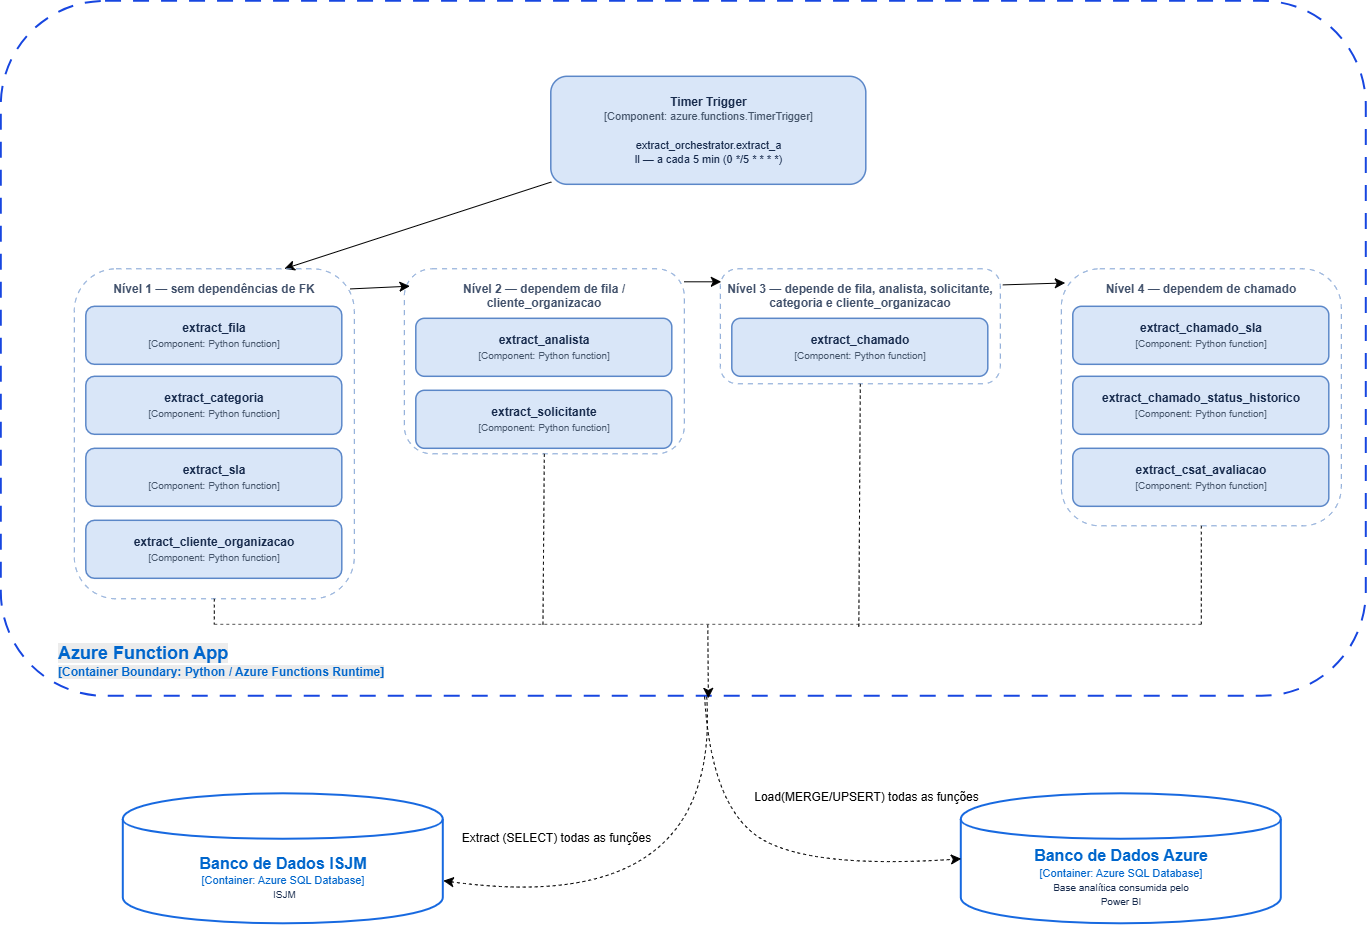

The diagram above was exported from draw.io. Its source (the exported page's mxGraphModel, read from the mxfile embedded in the PNG):
<mxGraphModel dx="2357" dy="1295" grid="1" gridSize="10" guides="1" tooltips="1" connect="1" arrows="1" fold="1" page="1" pageScale="1" pageWidth="827" pageHeight="1169" math="0" shadow="0">
  <root>
    <mxCell id="0" />
    <mxCell id="1" parent="0" />
    <mxCell id="C3VGCDDyCPysLE-qcBkX-1" edge="1" parent="1" source="C3VGCDDyCPysLE-qcBkX-3" style="edgeStyle=none;curved=1;rounded=0;orthogonalLoop=1;jettySize=auto;html=1;fontSize=12;startSize=8;endSize=8;dashed=1;" target="C3VGCDDyCPysLE-qcBkX-21">
      <mxGeometry relative="1" as="geometry">
        <Array as="points">
          <mxPoint x="810" y="1067.5" />
        </Array>
      </mxGeometry>
    </mxCell>
    <mxCell id="C3VGCDDyCPysLE-qcBkX-2" connectable="0" parent="C3VGCDDyCPysLE-qcBkX-1" style="edgeLabel;html=1;align=center;verticalAlign=middle;resizable=0;points=[];fontSize=12;" value="Extract (SELECT) todas as funções" vertex="1">
      <mxGeometry relative="1" x="0.1247" y="-41" as="geometry">
        <mxPoint x="-111" y="-32" as="offset" />
      </mxGeometry>
    </mxCell>
    <mxCell id="C3VGCDDyCPysLE-qcBkX-3" parent="1" style="rounded=1;whiteSpace=wrap;html=1;dashed=1;dashPattern=8 6;strokeWidth=2;strokeColor=#1746E0;fillColor=#FFFFFF;verticalAlign=top;align=left;spacingTop=8;spacingLeft=18;fontSize=18;fontStyle=1;fontColor=#0066CC;" value="" vertex="1">
      <mxGeometry height="695" width="1365" x="90" y="150" as="geometry" />
    </mxCell>
    <mxCell id="C3VGCDDyCPysLE-qcBkX-4" edge="1" parent="1" source="C3VGCDDyCPysLE-qcBkX-5" style="edgeStyle=none;curved=1;rounded=0;orthogonalLoop=1;jettySize=auto;html=1;entryX=0.75;entryY=0;entryDx=0;entryDy=0;fontSize=12;startSize=8;endSize=8;" target="C3VGCDDyCPysLE-qcBkX-6">
      <mxGeometry relative="1" as="geometry" />
    </mxCell>
    <mxCell id="C3VGCDDyCPysLE-qcBkX-5" parent="1" style="rounded=1;whiteSpace=wrap;html=1;strokeColor=#5B87C8;fillColor=#D9E6F8;strokeWidth=1.5;fontColor=#172B4D;align=center;verticalAlign=middle;" value="&lt;b&gt;Timer Trigger&lt;/b&gt;&lt;br&gt;&lt;font style=&quot;font-size:11px;color:#44546A&quot;&gt;[Component: azure.functions.TimerTrigger]&lt;/font&gt;&lt;br&gt;&lt;br&gt;&lt;font style=&quot;font-size:11px&quot;&gt;extract_orchestrator.extract_a&lt;br&gt;ll — a cada 5 min (0 */5 * * * *)&lt;/font&gt;" vertex="1">
      <mxGeometry height="108" width="315" x="640" y="225.5" as="geometry" />
    </mxCell>
    <mxCell id="C3VGCDDyCPysLE-qcBkX-6" parent="1" style="rounded=1;whiteSpace=wrap;html=1;dashed=1;dashPattern=5 5;strokeColor=#7C9FD2;fillColor=none;verticalAlign=top;align=center;fontSize=12;fontStyle=1;fontColor=#40506A;spacingTop=7;" value="Nível 1 — sem dependências de FK" vertex="1">
      <mxGeometry height="330" width="280" x="163" y="417.5" as="geometry" />
    </mxCell>
    <mxCell id="C3VGCDDyCPysLE-qcBkX-7" parent="1" style="rounded=1;whiteSpace=wrap;html=1;strokeColor=#5B87C8;fillColor=#D9E6F8;strokeWidth=1.5;fontColor=#172B4D;" value="&lt;b&gt;extract_fila&lt;/b&gt;&lt;br&gt;&lt;font style=&quot;font-size:10px;color:#44546A&quot;&gt;[Component: Python function]&lt;/font&gt;" vertex="1">
      <mxGeometry height="58" width="256" x="175" y="455.5" as="geometry" />
    </mxCell>
    <mxCell id="C3VGCDDyCPysLE-qcBkX-8" parent="1" style="rounded=1;whiteSpace=wrap;html=1;strokeColor=#5B87C8;fillColor=#D9E6F8;strokeWidth=1.5;fontColor=#172B4D;" value="&lt;b&gt;extract_categoria&lt;/b&gt;&lt;br&gt;&lt;font style=&quot;font-size:10px;color:#44546A&quot;&gt;[Component: Python function]&lt;/font&gt;" vertex="1">
      <mxGeometry height="58" width="256" x="175" y="525.5" as="geometry" />
    </mxCell>
    <mxCell id="C3VGCDDyCPysLE-qcBkX-9" parent="1" style="rounded=1;whiteSpace=wrap;html=1;strokeColor=#5B87C8;fillColor=#D9E6F8;strokeWidth=1.5;fontColor=#172B4D;" value="&lt;b&gt;extract_sla&lt;/b&gt;&lt;br&gt;&lt;font style=&quot;font-size:10px;color:#44546A&quot;&gt;[Component: Python function]&lt;/font&gt;" vertex="1">
      <mxGeometry height="58" width="256" x="175" y="597.5" as="geometry" />
    </mxCell>
    <mxCell id="C3VGCDDyCPysLE-qcBkX-10" parent="1" style="rounded=1;whiteSpace=wrap;html=1;strokeColor=#5B87C8;fillColor=#D9E6F8;strokeWidth=1.5;fontColor=#172B4D;" value="&lt;b&gt;extract_cliente_organizacao&lt;/b&gt;&lt;br&gt;&lt;font style=&quot;font-size:10px;color:#44546A&quot;&gt;[Component: Python function]&lt;/font&gt;" vertex="1">
      <mxGeometry height="58" width="256" x="175" y="669.5" as="geometry" />
    </mxCell>
    <mxCell id="C3VGCDDyCPysLE-qcBkX-11" parent="1" style="rounded=1;whiteSpace=wrap;html=1;dashed=1;dashPattern=5 5;strokeColor=#7C9FD2;fillColor=none;verticalAlign=top;align=center;fontSize=12;fontStyle=1;fontColor=#40506A;spacingTop=7;" value="Nível 2 — dependem de fila / cliente_organizacao" vertex="1">
      <mxGeometry height="185" width="280" x="493" y="417.5" as="geometry" />
    </mxCell>
    <mxCell id="C3VGCDDyCPysLE-qcBkX-12" parent="1" style="rounded=1;whiteSpace=wrap;html=1;strokeColor=#5B87C8;fillColor=#D9E6F8;strokeWidth=1.5;fontColor=#172B4D;" value="&lt;b&gt;extract_analista&lt;/b&gt;&lt;br&gt;&lt;font style=&quot;font-size:10px;color:#44546A&quot;&gt;[Component: Python function]&lt;/font&gt;" vertex="1">
      <mxGeometry height="58" width="256" x="505" y="467.5" as="geometry" />
    </mxCell>
    <mxCell id="C3VGCDDyCPysLE-qcBkX-13" parent="1" style="rounded=1;whiteSpace=wrap;html=1;strokeColor=#5B87C8;fillColor=#D9E6F8;strokeWidth=1.5;fontColor=#172B4D;" value="&lt;b&gt;extract_solicitante&lt;/b&gt;&lt;br&gt;&lt;font style=&quot;font-size:10px;color:#44546A&quot;&gt;[Component: Python function]&lt;/font&gt;" vertex="1">
      <mxGeometry height="58" width="256" x="505" y="539.5" as="geometry" />
    </mxCell>
    <mxCell id="C3VGCDDyCPysLE-qcBkX-14" parent="1" style="rounded=1;whiteSpace=wrap;html=1;dashed=1;dashPattern=5 5;strokeColor=#7C9FD2;fillColor=none;verticalAlign=top;align=center;fontSize=12;fontStyle=1;fontColor=#40506A;spacingTop=7;" value="Nível 3 — depende de fila, analista, solicitante,&#10;categoria e cliente_organizacao" vertex="1">
      <mxGeometry height="115" width="280" x="809" y="417.5" as="geometry" />
    </mxCell>
    <mxCell id="C3VGCDDyCPysLE-qcBkX-15" parent="1" style="rounded=1;whiteSpace=wrap;html=1;strokeColor=#5B87C8;fillColor=#D9E6F8;strokeWidth=1.5;fontColor=#172B4D;" value="&lt;b&gt;extract_chamado&lt;/b&gt;&lt;br&gt;&lt;font style=&quot;font-size:10px;color:#44546A&quot;&gt;[Component: Python function]&lt;/font&gt;" vertex="1">
      <mxGeometry height="58" width="256" x="821" y="467.5" as="geometry" />
    </mxCell>
    <mxCell id="C3VGCDDyCPysLE-qcBkX-16" parent="1" style="rounded=1;whiteSpace=wrap;html=1;dashed=1;dashPattern=5 5;strokeColor=#7C9FD2;fillColor=none;verticalAlign=top;align=center;fontSize=12;fontStyle=1;fontColor=#40506A;spacingTop=7;" value="Nível 4 — dependem de chamado" vertex="1">
      <mxGeometry height="257" width="280" x="1150" y="417.5" as="geometry" />
    </mxCell>
    <mxCell id="C3VGCDDyCPysLE-qcBkX-17" parent="1" style="rounded=1;whiteSpace=wrap;html=1;strokeColor=#5B87C8;fillColor=#D9E6F8;strokeWidth=1.5;fontColor=#172B4D;" value="&lt;b&gt;extract_chamado_sla&lt;/b&gt;&lt;br&gt;&lt;font style=&quot;font-size:10px;color:#44546A&quot;&gt;[Component: Python function]&lt;/font&gt;" vertex="1">
      <mxGeometry height="58" width="256" x="1162" y="455.5" as="geometry" />
    </mxCell>
    <mxCell id="C3VGCDDyCPysLE-qcBkX-18" parent="1" style="rounded=1;whiteSpace=wrap;html=1;strokeColor=#5B87C8;fillColor=#D9E6F8;strokeWidth=1.5;fontColor=#172B4D;" value="&lt;b&gt;extract_chamado_status_historico&lt;/b&gt;&lt;br&gt;&lt;font style=&quot;font-size:10px;color:#44546A&quot;&gt;[Component: Python function]&lt;/font&gt;" vertex="1">
      <mxGeometry height="58" width="256" x="1162" y="525.5" as="geometry" />
    </mxCell>
    <mxCell id="C3VGCDDyCPysLE-qcBkX-19" parent="1" style="rounded=1;whiteSpace=wrap;html=1;strokeColor=#5B87C8;fillColor=#D9E6F8;strokeWidth=1.5;fontColor=#172B4D;" value="&lt;b&gt;extract_csat_avaliacao&lt;/b&gt;&lt;br&gt;&lt;font style=&quot;font-size:10px;color:#44546A&quot;&gt;[Component: Python function]&lt;/font&gt;" vertex="1">
      <mxGeometry height="58" width="256" x="1162" y="597.5" as="geometry" />
    </mxCell>
    <mxCell id="C3VGCDDyCPysLE-qcBkX-20" parent="1" style="shape=line;strokeWidth=1;dashed=1;strokeColor=#555555;" value="" vertex="1">
      <mxGeometry height="1" width="987" x="303" y="772.5" as="geometry" />
    </mxCell>
    <mxCell id="C3VGCDDyCPysLE-qcBkX-21" parent="1" style="shape=cylinder;whiteSpace=wrap;html=1;boundedLbl=1;backgroundOutline=1;fillColor=#FFFFFF;strokeColor=#1769E0;strokeWidth=2;fontColor=#172B4D;verticalAlign=middle;align=center;" value="&lt;b style=&quot;font-size: 16px; color: rgb(0, 102, 204);&quot;&gt;Banco de Dados ISJM&lt;/b&gt;&lt;br&gt;&lt;font style=&quot;font-size: 11px; color: rgb(0, 102, 204);&quot;&gt;[Container: Azure SQL Database]&lt;/font&gt;&lt;br&gt;&lt;font style=&quot;font-size:10px&quot;&gt;&amp;nbsp;ISJM&lt;/font&gt;" vertex="1">
      <mxGeometry height="130" width="320" x="212" y="942.5" as="geometry" />
    </mxCell>
    <mxCell id="C3VGCDDyCPysLE-qcBkX-22" parent="1" style="shape=cylinder;whiteSpace=wrap;html=1;boundedLbl=1;backgroundOutline=1;fillColor=#FFFFFF;strokeColor=#1769E0;strokeWidth=2;fontColor=#172B4D;verticalAlign=middle;align=center;" value="&lt;b style=&quot;font-size: 16px; color: rgb(0, 102, 204);&quot;&gt;Banco de Dados Azure&lt;/b&gt;&lt;br&gt;&lt;font style=&quot;font-size: 11px; color: rgb(0, 102, 204);&quot;&gt;[Container: Azure SQL Database]&lt;/font&gt;&lt;br&gt;&lt;font style=&quot;font-size:10px&quot;&gt;Base analítica consumida pelo&lt;br&gt;Power BI&lt;/font&gt;" vertex="1">
      <mxGeometry height="130" width="320" x="1050" y="942.5" as="geometry" />
    </mxCell>
    <mxCell id="C3VGCDDyCPysLE-qcBkX-23" edge="1" parent="1" source="C3VGCDDyCPysLE-qcBkX-6" style="edgeStyle=none;curved=1;rounded=0;orthogonalLoop=1;jettySize=auto;html=1;exitX=0.5;exitY=1;exitDx=0;exitDy=0;entryX=0;entryY=0.5;entryDx=0;entryDy=0;entryPerimeter=0;fontSize=12;startSize=8;endSize=8;endArrow=none;endFill=0;dashed=1;" target="C3VGCDDyCPysLE-qcBkX-20">
      <mxGeometry relative="1" as="geometry" />
    </mxCell>
    <mxCell id="C3VGCDDyCPysLE-qcBkX-24" edge="1" parent="1" source="C3VGCDDyCPysLE-qcBkX-16" style="edgeStyle=none;curved=1;rounded=0;orthogonalLoop=1;jettySize=auto;html=1;exitX=0.5;exitY=1;exitDx=0;exitDy=0;entryX=1;entryY=0.5;entryDx=0;entryDy=0;entryPerimeter=0;fontSize=12;startSize=8;endSize=8;endArrow=none;endFill=0;dashed=1;" target="C3VGCDDyCPysLE-qcBkX-20">
      <mxGeometry relative="1" as="geometry" />
    </mxCell>
    <mxCell id="C3VGCDDyCPysLE-qcBkX-25" edge="1" parent="1" source="C3VGCDDyCPysLE-qcBkX-11" style="edgeStyle=none;curved=1;rounded=0;orthogonalLoop=1;jettySize=auto;html=1;exitX=0.5;exitY=1;exitDx=0;exitDy=0;entryX=0.333;entryY=0.706;entryDx=0;entryDy=0;entryPerimeter=0;fontSize=12;startSize=8;endSize=8;endArrow=none;endFill=0;dashed=1;" target="C3VGCDDyCPysLE-qcBkX-20">
      <mxGeometry relative="1" as="geometry" />
    </mxCell>
    <mxCell id="C3VGCDDyCPysLE-qcBkX-26" edge="1" parent="1" source="C3VGCDDyCPysLE-qcBkX-14" style="edgeStyle=none;curved=1;rounded=0;orthogonalLoop=1;jettySize=auto;html=1;exitX=0.5;exitY=1;exitDx=0;exitDy=0;entryX=0.653;entryY=3.235;entryDx=0;entryDy=0;entryPerimeter=0;fontSize=12;startSize=8;endSize=8;endArrow=none;endFill=0;dashed=1;" target="C3VGCDDyCPysLE-qcBkX-20">
      <mxGeometry relative="1" as="geometry">
        <mxPoint x="961.4099999999999" y="532.5" as="sourcePoint" />
        <mxPoint x="960.4099999999999" y="703.5" as="targetPoint" />
      </mxGeometry>
    </mxCell>
    <mxCell id="C3VGCDDyCPysLE-qcBkX-27" edge="1" parent="1" source="C3VGCDDyCPysLE-qcBkX-6" style="edgeStyle=none;curved=1;rounded=0;orthogonalLoop=1;jettySize=auto;html=1;entryX=0.02;entryY=0.094;entryDx=0;entryDy=0;entryPerimeter=0;fontSize=12;startSize=8;endSize=8;exitX=0.985;exitY=0.061;exitDx=0;exitDy=0;exitPerimeter=0;" target="C3VGCDDyCPysLE-qcBkX-11">
      <mxGeometry relative="1" as="geometry" />
    </mxCell>
    <mxCell id="C3VGCDDyCPysLE-qcBkX-28" edge="1" parent="1" style="edgeStyle=none;curved=1;rounded=0;orthogonalLoop=1;jettySize=auto;html=1;fontSize=12;startSize=8;endSize=8;exitX=0.985;exitY=0.061;exitDx=0;exitDy=0;exitPerimeter=0;">
      <mxGeometry relative="1" as="geometry">
        <mxPoint x="773" y="430.5" as="sourcePoint" />
        <mxPoint x="810" y="430.5" as="targetPoint" />
      </mxGeometry>
    </mxCell>
    <mxCell id="C3VGCDDyCPysLE-qcBkX-29" edge="1" parent="1" source="C3VGCDDyCPysLE-qcBkX-14" style="edgeStyle=none;curved=1;rounded=0;orthogonalLoop=1;jettySize=auto;html=1;fontSize=12;startSize=8;endSize=8;exitX=1.009;exitY=0.14;exitDx=0;exitDy=0;exitPerimeter=0;entryX=0.014;entryY=0.055;entryDx=0;entryDy=0;entryPerimeter=0;" target="C3VGCDDyCPysLE-qcBkX-16">
      <mxGeometry relative="1" as="geometry">
        <mxPoint x="1080" y="347.5" as="sourcePoint" />
        <mxPoint x="1117" y="347.5" as="targetPoint" />
      </mxGeometry>
    </mxCell>
    <mxCell id="C3VGCDDyCPysLE-qcBkX-30" edge="1" parent="1" source="C3VGCDDyCPysLE-qcBkX-20" style="edgeStyle=none;curved=1;rounded=0;orthogonalLoop=1;jettySize=auto;html=1;entryX=0.518;entryY=1.003;entryDx=0;entryDy=0;entryPerimeter=0;fontSize=12;startSize=8;endSize=8;dashed=1;" target="C3VGCDDyCPysLE-qcBkX-3">
      <mxGeometry relative="1" as="geometry" />
    </mxCell>
    <mxCell id="C3VGCDDyCPysLE-qcBkX-31" edge="1" parent="1" source="C3VGCDDyCPysLE-qcBkX-3" style="edgeStyle=none;curved=1;rounded=0;orthogonalLoop=1;jettySize=auto;html=1;entryX=0;entryY=0.5;entryDx=0;entryDy=0;fontSize=12;startSize=8;endSize=8;dashed=1;" target="C3VGCDDyCPysLE-qcBkX-22">
      <mxGeometry relative="1" as="geometry">
        <Array as="points">
          <mxPoint x="800" y="957.5" />
          <mxPoint x="900" y="1017.5" />
        </Array>
      </mxGeometry>
    </mxCell>
    <mxCell id="C3VGCDDyCPysLE-qcBkX-32" connectable="0" parent="C3VGCDDyCPysLE-qcBkX-31" style="edgeLabel;html=1;align=center;verticalAlign=middle;resizable=0;points=[];fontSize=12;" value="Load(MERGE/UPSERT) todas as funções" vertex="1">
      <mxGeometry relative="1" x="0.0792" y="6" as="geometry">
        <mxPoint x="72" y="-54" as="offset" />
      </mxGeometry>
    </mxCell>
    <mxCell id="C3VGCDDyCPysLE-qcBkX-33" parent="1" style="text;whiteSpace=wrap;html=1;" value="&lt;span style=&quot;color: rgb(0, 102, 204); font-family: Helvetica; font-size: 18px; font-style: normal; font-variant-ligatures: normal; font-variant-caps: normal; font-weight: 700; letter-spacing: normal; orphans: 2; text-align: left; text-indent: 0px; text-transform: none; widows: 2; word-spacing: 0px; -webkit-text-stroke-width: 0px; white-space: normal; background-color: rgb(236, 236, 236); text-decoration-thickness: initial; text-decoration-style: initial; text-decoration-color: initial; display: inline !important; float: none;&quot;&gt;Azure Function App&lt;/span&gt;&lt;br style=&quot;forced-color-adjust: none; color: rgb(0, 102, 204); font-family: Helvetica; font-size: 18px; font-style: normal; font-variant-ligatures: normal; font-variant-caps: normal; font-weight: 700; letter-spacing: normal; orphans: 2; text-align: left; text-indent: 0px; text-transform: none; widows: 2; word-spacing: 0px; -webkit-text-stroke-width: 0px; white-space: normal; background-color: rgb(236, 236, 236); text-decoration-thickness: initial; text-decoration-style: initial; text-decoration-color: initial;&quot;&gt;&lt;font style=&quot;forced-color-adjust: none; color: rgb(0, 102, 204); font-family: Helvetica; font-style: normal; font-variant-ligatures: normal; font-variant-caps: normal; font-weight: 700; letter-spacing: normal; orphans: 2; text-align: left; text-indent: 0px; text-transform: none; widows: 2; word-spacing: 0px; -webkit-text-stroke-width: 0px; white-space: normal; background-color: rgb(236, 236, 236); text-decoration-thickness: initial; text-decoration-style: initial; text-decoration-color: initial; font-size: 12px;&quot;&gt;[Container Boundary: Python / Azure Functions Runtime]&lt;/font&gt;" vertex="1">
      <mxGeometry height="60" width="360" x="145" y="785" as="geometry" />
    </mxCell>
  </root>
</mxGraphModel>